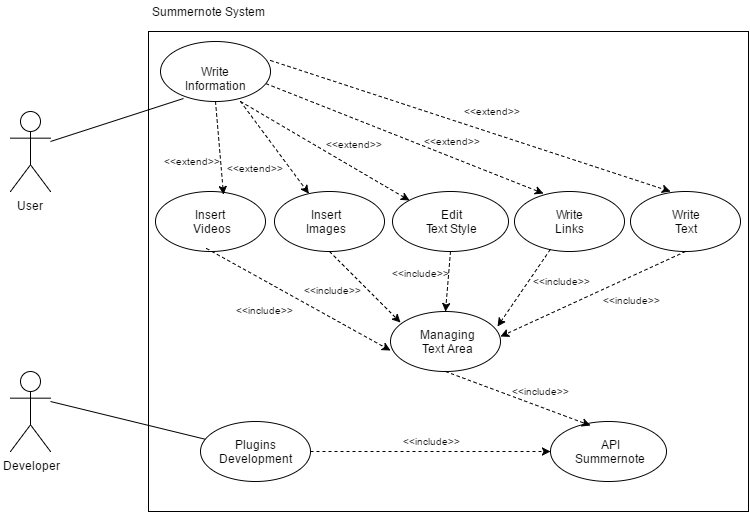

The diagram above was exported from draw.io. Its source (the exported page's mxGraphModel, read from the mxfile embedded in the PNG):
<mxGraphModel dx="1046" dy="596" grid="1" gridSize="10" guides="1" tooltips="1" connect="1" arrows="1" fold="1" page="1" pageScale="1" pageWidth="826" pageHeight="1169" background="#ffffff" math="0" shadow="0">
  <root>
    <mxCell id="0" />
    <mxCell id="1" parent="0" />
    <mxCell id="284a6b238ff778fd-1" value="User" style="shape=umlActor;verticalLabelPosition=bottom;labelBackgroundColor=#ffffff;verticalAlign=top;html=1;" vertex="1" parent="1">
      <mxGeometry x="70" y="220" width="40" height="80" as="geometry" />
    </mxCell>
    <object label="Developer" id="284a6b238ff778fd-8">
      <mxCell style="shape=umlActor;verticalLabelPosition=bottom;labelBackgroundColor=#ffffff;verticalAlign=top;html=1;" vertex="1" parent="1">
        <mxGeometry x="70" y="480" width="40" height="80" as="geometry" />
      </mxCell>
    </object>
    <mxCell id="284a6b238ff778fd-16" value="" style="whiteSpace=wrap;html=1;" vertex="1" parent="1">
      <mxGeometry x="208" y="140" width="600" height="480" as="geometry" />
    </mxCell>
    <mxCell id="284a6b238ff778fd-20" value="" style="endArrow=none;html=1;entryX=0.149;entryY=1.165;entryPerimeter=0;" edge="1" parent="1" target="284a6b238ff778fd-18">
      <mxGeometry width="50" height="50" relative="1" as="geometry">
        <mxPoint x="110" y="250" as="sourcePoint" />
        <mxPoint x="210" y="220" as="targetPoint" />
      </mxGeometry>
    </mxCell>
    <mxCell id="284a6b238ff778fd-23" value="" style="group" vertex="1" connectable="0" parent="1">
      <mxGeometry x="690" y="300" width="110" height="60" as="geometry" />
    </mxCell>
    <mxCell id="284a6b238ff778fd-21" value="" style="ellipse;whiteSpace=wrap;html=1;" vertex="1" parent="284a6b238ff778fd-23">
      <mxGeometry width="110" height="60" as="geometry" />
    </mxCell>
    <mxCell id="284a6b238ff778fd-22" value="Write&lt;div&gt;Text&lt;/div&gt;" style="text;html=1;strokeColor=none;fillColor=none;align=center;verticalAlign=middle;whiteSpace=wrap;" vertex="1" parent="284a6b238ff778fd-23">
      <mxGeometry x="10" y="10" width="90" height="40" as="geometry" />
    </mxCell>
    <mxCell id="284a6b238ff778fd-25" value="Summernote System" style="text;html=1;strokeColor=none;fillColor=none;align=left;verticalAlign=middle;whiteSpace=wrap;" vertex="1" parent="1">
      <mxGeometry x="210" y="110" width="190" height="20" as="geometry" />
    </mxCell>
    <mxCell id="284a6b238ff778fd-27" value="" style="group" vertex="1" connectable="0" parent="1">
      <mxGeometry x="260" y="530" width="110" height="60" as="geometry" />
    </mxCell>
    <mxCell id="284a6b238ff778fd-28" value="" style="ellipse;whiteSpace=wrap;html=1;" vertex="1" parent="284a6b238ff778fd-27">
      <mxGeometry width="110" height="60" as="geometry" />
    </mxCell>
    <mxCell id="284a6b238ff778fd-29" value="Plugins Development" style="text;html=1;strokeColor=none;fillColor=none;align=center;verticalAlign=middle;whiteSpace=wrap;" vertex="1" parent="284a6b238ff778fd-27">
      <mxGeometry x="10" y="10" width="90" height="40" as="geometry" />
    </mxCell>
    <mxCell id="284a6b238ff778fd-30" value="" style="group" vertex="1" connectable="0" parent="1">
      <mxGeometry x="574" y="300" width="220" height="60" as="geometry" />
    </mxCell>
    <mxCell id="284a6b238ff778fd-50" value="" style="group" vertex="1" connectable="0" parent="284a6b238ff778fd-30">
      <mxGeometry width="110" height="60" as="geometry" />
    </mxCell>
    <mxCell id="284a6b238ff778fd-31" value="" style="ellipse;whiteSpace=wrap;html=1;" vertex="1" parent="284a6b238ff778fd-50">
      <mxGeometry width="110" height="60" as="geometry" />
    </mxCell>
    <mxCell id="284a6b238ff778fd-32" value="Write&lt;div&gt;Links&lt;/div&gt;" style="text;html=1;strokeColor=none;fillColor=none;align=center;verticalAlign=middle;whiteSpace=wrap;" vertex="1" parent="284a6b238ff778fd-50">
      <mxGeometry x="10" y="10" width="90" height="40" as="geometry" />
    </mxCell>
    <mxCell id="284a6b238ff778fd-33" value="" style="endArrow=classic;html=1;exitX=1;exitY=0.75;entryX=0.264;entryY=0.04;entryPerimeter=0;rounded=1;dashed=1;" edge="1" parent="1" source="284a6b238ff778fd-18" target="284a6b238ff778fd-31">
      <mxGeometry width="50" height="50" relative="1" as="geometry">
        <mxPoint x="415" y="245" as="sourcePoint" />
        <mxPoint x="465" y="195" as="targetPoint" />
      </mxGeometry>
    </mxCell>
    <mxCell id="284a6b238ff778fd-34" value="&amp;lt;&amp;lt;extend&amp;gt;&amp;gt;" style="text;html=1;strokeColor=none;fillColor=none;align=center;verticalAlign=middle;whiteSpace=wrap;fontSize=10;" vertex="1" parent="1">
      <mxGeometry x="283" y="267" width="60" height="20" as="geometry" />
    </mxCell>
    <mxCell id="284a6b238ff778fd-37" value="" style="group" vertex="1" connectable="0" parent="1">
      <mxGeometry x="330" y="300" width="220" height="60" as="geometry" />
    </mxCell>
    <mxCell id="284a6b238ff778fd-52" value="" style="group" vertex="1" connectable="0" parent="284a6b238ff778fd-37">
      <mxGeometry width="110" height="60" as="geometry" />
    </mxCell>
    <mxCell id="284a6b238ff778fd-38" value="" style="ellipse;whiteSpace=wrap;html=1;" vertex="1" parent="284a6b238ff778fd-52">
      <mxGeometry x="4" width="110" height="60" as="geometry" />
    </mxCell>
    <mxCell id="284a6b238ff778fd-39" value="Insert&lt;div&gt;Images&lt;/div&gt;" style="text;html=1;strokeColor=none;fillColor=none;align=center;verticalAlign=middle;whiteSpace=wrap;" vertex="1" parent="284a6b238ff778fd-52">
      <mxGeometry x="10" y="10" width="90" height="40" as="geometry" />
    </mxCell>
    <mxCell id="284a6b238ff778fd-40" value="" style="group" vertex="1" connectable="0" parent="1">
      <mxGeometry x="215" y="300" width="116" height="60" as="geometry" />
    </mxCell>
    <mxCell id="284a6b238ff778fd-51" value="" style="group" vertex="1" connectable="0" parent="284a6b238ff778fd-40">
      <mxGeometry width="110" height="60" as="geometry" />
    </mxCell>
    <mxCell id="284a6b238ff778fd-41" value="" style="ellipse;whiteSpace=wrap;html=1;" vertex="1" parent="284a6b238ff778fd-51">
      <mxGeometry width="110" height="60" as="geometry" />
    </mxCell>
    <mxCell id="284a6b238ff778fd-42" value="Insert&amp;nbsp;&lt;div&gt;Videos&lt;/div&gt;" style="text;html=1;strokeColor=none;fillColor=none;align=center;verticalAlign=middle;whiteSpace=wrap;" vertex="1" parent="284a6b238ff778fd-51">
      <mxGeometry x="10" y="10" width="90" height="40" as="geometry" />
    </mxCell>
    <mxCell id="284a6b238ff778fd-75" style="edgeStyle=orthogonalEdgeStyle;rounded=1;html=1;exitX=0.25;exitY=1;entryX=0.25;entryY=1;dashed=1;jettySize=auto;orthogonalLoop=1;fontSize=10;" edge="1" parent="284a6b238ff778fd-51">
      <mxGeometry relative="1" as="geometry">
        <mxPoint x="35" y="50" as="sourcePoint" />
        <mxPoint x="35" y="50" as="targetPoint" />
      </mxGeometry>
    </mxCell>
    <mxCell id="284a6b238ff778fd-46" value="" style="endArrow=none;html=1;" edge="1" parent="1" target="284a6b238ff778fd-28">
      <mxGeometry width="50" height="50" relative="1" as="geometry">
        <mxPoint x="110" y="510" as="sourcePoint" />
        <mxPoint x="277" y="490" as="targetPoint" />
      </mxGeometry>
    </mxCell>
    <mxCell id="284a6b238ff778fd-49" value="" style="group" vertex="1" connectable="0" parent="1">
      <mxGeometry x="452" y="300" width="116" height="60" as="geometry" />
    </mxCell>
    <mxCell id="284a6b238ff778fd-43" value="" style="group" vertex="1" connectable="0" parent="284a6b238ff778fd-49">
      <mxGeometry width="115.99999999999999" height="60" as="geometry" />
    </mxCell>
    <mxCell id="284a6b238ff778fd-44" value="" style="ellipse;whiteSpace=wrap;html=1;" vertex="1" parent="284a6b238ff778fd-43">
      <mxGeometry width="115.99999999999999" height="60" as="geometry" />
    </mxCell>
    <mxCell id="284a6b238ff778fd-45" value="Edit&lt;div&gt;&lt;span&gt;Text Style&lt;/span&gt;&lt;/div&gt;" style="text;html=1;strokeColor=none;fillColor=none;align=center;verticalAlign=middle;whiteSpace=wrap;" vertex="1" parent="284a6b238ff778fd-43">
      <mxGeometry x="10.545454545454545" y="10" width="94.9090909090909" height="40" as="geometry" />
    </mxCell>
    <mxCell id="284a6b238ff778fd-53" value="" style="group" vertex="1" connectable="0" parent="1">
      <mxGeometry x="220" y="150" width="110" height="60" as="geometry" />
    </mxCell>
    <mxCell id="284a6b238ff778fd-24" value="" style="group" vertex="1" connectable="0" parent="284a6b238ff778fd-53">
      <mxGeometry width="110" height="60" as="geometry" />
    </mxCell>
    <mxCell id="284a6b238ff778fd-17" value="" style="ellipse;whiteSpace=wrap;html=1;" vertex="1" parent="284a6b238ff778fd-24">
      <mxGeometry width="110" height="60" as="geometry" />
    </mxCell>
    <mxCell id="284a6b238ff778fd-18" value="Write Information" style="text;html=1;strokeColor=none;fillColor=none;align=center;verticalAlign=middle;whiteSpace=wrap;" vertex="1" parent="284a6b238ff778fd-24">
      <mxGeometry x="10" y="10" width="90" height="40" as="geometry" />
    </mxCell>
    <mxCell id="284a6b238ff778fd-58" value="" style="endArrow=classic;html=1;exitX=1;exitY=0.323;rounded=1;dashed=1;entryX=0.364;entryY=0.007;entryPerimeter=0;exitPerimeter=0;" edge="1" parent="1" source="284a6b238ff778fd-17" target="284a6b238ff778fd-21">
      <mxGeometry width="50" height="50" relative="1" as="geometry">
        <mxPoint x="321" y="213" as="sourcePoint" />
        <mxPoint x="580" y="260" as="targetPoint" />
      </mxGeometry>
    </mxCell>
    <mxCell id="284a6b238ff778fd-59" value="" style="endArrow=classic;html=1;entryX=0;entryY=0;rounded=1;dashed=1;" edge="1" parent="1" target="284a6b238ff778fd-44">
      <mxGeometry width="50" height="50" relative="1" as="geometry">
        <mxPoint x="300" y="210" as="sourcePoint" />
        <mxPoint x="594" y="270" as="targetPoint" />
      </mxGeometry>
    </mxCell>
    <mxCell id="284a6b238ff778fd-60" value="" style="endArrow=classic;html=1;rounded=1;dashed=1;" edge="1" parent="1" target="284a6b238ff778fd-38">
      <mxGeometry width="50" height="50" relative="1" as="geometry">
        <mxPoint x="300" y="210" as="sourcePoint" />
        <mxPoint x="584" y="360" as="targetPoint" />
      </mxGeometry>
    </mxCell>
    <mxCell id="284a6b238ff778fd-61" value="" style="endArrow=classic;html=1;exitX=0.5;exitY=1;entryX=0.618;entryY=0.057;rounded=1;dashed=1;entryPerimeter=0;" edge="1" parent="1" source="284a6b238ff778fd-17" target="284a6b238ff778fd-41">
      <mxGeometry width="50" height="50" relative="1" as="geometry">
        <mxPoint x="351" y="243" as="sourcePoint" />
        <mxPoint x="584" y="440" as="targetPoint" />
      </mxGeometry>
    </mxCell>
    <mxCell id="284a6b238ff778fd-63" value="&amp;lt;&amp;lt;extend&amp;gt;&amp;gt;" style="text;html=1;strokeColor=none;fillColor=none;align=center;verticalAlign=middle;whiteSpace=wrap;fontSize=10;" vertex="1" parent="1">
      <mxGeometry x="220" y="260" width="60" height="20" as="geometry" />
    </mxCell>
    <mxCell id="284a6b238ff778fd-64" value="&amp;lt;&amp;lt;extend&amp;gt;&amp;gt;" style="text;html=1;strokeColor=none;fillColor=none;align=center;verticalAlign=middle;whiteSpace=wrap;fontSize=10;" vertex="1" parent="1">
      <mxGeometry x="382" y="243" width="60" height="20" as="geometry" />
    </mxCell>
    <mxCell id="284a6b238ff778fd-65" value="&amp;lt;&amp;lt;extend&amp;gt;&amp;gt;" style="text;html=1;strokeColor=none;fillColor=none;align=center;verticalAlign=middle;whiteSpace=wrap;fontSize=10;" vertex="1" parent="1">
      <mxGeometry x="480" y="240" width="60" height="20" as="geometry" />
    </mxCell>
    <mxCell id="284a6b238ff778fd-66" value="&amp;lt;&amp;lt;extend&amp;gt;&amp;gt;" style="text;html=1;strokeColor=none;fillColor=none;align=center;verticalAlign=middle;whiteSpace=wrap;fontSize=10;" vertex="1" parent="1">
      <mxGeometry x="520" y="210" width="60" height="20" as="geometry" />
    </mxCell>
    <mxCell id="284a6b238ff778fd-68" value="" style="group" vertex="1" connectable="0" parent="1">
      <mxGeometry x="610" y="530" width="116" height="60" as="geometry" />
    </mxCell>
    <mxCell id="284a6b238ff778fd-69" value="" style="group" vertex="1" connectable="0" parent="284a6b238ff778fd-68">
      <mxGeometry width="115.99999999999999" height="60" as="geometry" />
    </mxCell>
    <mxCell id="284a6b238ff778fd-70" value="" style="ellipse;whiteSpace=wrap;html=1;" vertex="1" parent="284a6b238ff778fd-69">
      <mxGeometry width="115.99999999999999" height="60" as="geometry" />
    </mxCell>
    <mxCell id="284a6b238ff778fd-71" value="API&lt;div&gt;Summernote&lt;/div&gt;" style="text;html=1;strokeColor=none;fillColor=none;align=center;verticalAlign=middle;whiteSpace=wrap;" vertex="1" parent="284a6b238ff778fd-69">
      <mxGeometry x="10.545454545454545" y="10" width="94.9090909090909" height="40" as="geometry" />
    </mxCell>
    <mxCell id="284a6b238ff778fd-73" value="" style="endArrow=classic;html=1;exitX=1;exitY=0.5;entryX=0;entryY=0.5;rounded=1;dashed=1;" edge="1" parent="1" source="284a6b238ff778fd-28" target="284a6b238ff778fd-70">
      <mxGeometry width="50" height="50" relative="1" as="geometry">
        <mxPoint x="443" y="460" as="sourcePoint" />
        <mxPoint x="448" y="553" as="targetPoint" />
      </mxGeometry>
    </mxCell>
    <mxCell id="284a6b238ff778fd-74" value="&amp;lt;&amp;lt;include&amp;gt;&amp;gt;" style="text;html=1;strokeColor=none;fillColor=none;align=center;verticalAlign=middle;whiteSpace=wrap;fontSize=10;" vertex="1" parent="1">
      <mxGeometry x="460" y="540" width="60" height="20" as="geometry" />
    </mxCell>
    <mxCell id="284a6b238ff778fd-77" value="" style="group" vertex="1" connectable="0" parent="1">
      <mxGeometry x="450" y="420" width="116" height="60" as="geometry" />
    </mxCell>
    <mxCell id="284a6b238ff778fd-78" value="" style="group" vertex="1" connectable="0" parent="284a6b238ff778fd-77">
      <mxGeometry width="110" height="60" as="geometry" />
    </mxCell>
    <mxCell id="284a6b238ff778fd-79" value="" style="ellipse;whiteSpace=wrap;html=1;" vertex="1" parent="284a6b238ff778fd-78">
      <mxGeometry width="110" height="60" as="geometry" />
    </mxCell>
    <mxCell id="284a6b238ff778fd-80" value="Managing&lt;div&gt;Text Area&lt;/div&gt;" style="text;html=1;strokeColor=none;fillColor=none;align=center;verticalAlign=middle;whiteSpace=wrap;" vertex="1" parent="284a6b238ff778fd-78">
      <mxGeometry x="10" y="10" width="90" height="40" as="geometry" />
    </mxCell>
    <mxCell id="284a6b238ff778fd-81" style="edgeStyle=orthogonalEdgeStyle;rounded=1;html=1;exitX=0.25;exitY=1;entryX=0.25;entryY=1;dashed=1;jettySize=auto;orthogonalLoop=1;fontSize=10;" edge="1" parent="284a6b238ff778fd-78">
      <mxGeometry relative="1" as="geometry">
        <mxPoint x="35" y="50" as="sourcePoint" />
        <mxPoint x="35" y="50" as="targetPoint" />
      </mxGeometry>
    </mxCell>
    <mxCell id="284a6b238ff778fd-83" value="" style="endArrow=classic;html=1;exitX=0.5;exitY=1;rounded=1;dashed=1;" edge="1" parent="1">
      <mxGeometry width="50" height="50" relative="1" as="geometry">
        <mxPoint x="266" y="357" as="sourcePoint" />
        <mxPoint x="450" y="459" as="targetPoint" />
      </mxGeometry>
    </mxCell>
    <mxCell id="284a6b238ff778fd-84" value="" style="endArrow=classic;html=1;exitX=0.5;exitY=1;entryX=0;entryY=0.035;rounded=1;dashed=1;entryPerimeter=0;" edge="1" parent="1" source="284a6b238ff778fd-38" target="284a6b238ff778fd-80">
      <mxGeometry width="50" height="50" relative="1" as="geometry">
        <mxPoint x="340" y="340" as="sourcePoint" />
        <mxPoint x="530" y="442" as="targetPoint" />
      </mxGeometry>
    </mxCell>
    <mxCell id="284a6b238ff778fd-86" value="&amp;lt;&amp;lt;include&amp;gt;&amp;gt;" style="text;html=1;strokeColor=none;fillColor=none;align=center;verticalAlign=middle;whiteSpace=wrap;fontSize=10;" vertex="1" parent="1">
      <mxGeometry x="293" y="409" width="60" height="20" as="geometry" />
    </mxCell>
    <mxCell id="284a6b238ff778fd-87" value="&amp;lt;&amp;lt;include&amp;gt;&amp;gt;" style="text;html=1;strokeColor=none;fillColor=none;align=center;verticalAlign=middle;whiteSpace=wrap;fontSize=10;" vertex="1" parent="1">
      <mxGeometry x="361" y="389" width="60" height="20" as="geometry" />
    </mxCell>
    <mxCell id="284a6b238ff778fd-88" value="" style="endArrow=classic;html=1;exitX=0.503;exitY=0.458;entryX=0.5;entryY=0;rounded=1;dashed=1;exitPerimeter=0;" edge="1" parent="1" source="284a6b238ff778fd-16" target="284a6b238ff778fd-79">
      <mxGeometry width="50" height="50" relative="1" as="geometry">
        <mxPoint x="399" y="370" as="sourcePoint" />
        <mxPoint x="470" y="441" as="targetPoint" />
      </mxGeometry>
    </mxCell>
    <mxCell id="284a6b238ff778fd-89" value="" style="endArrow=classic;html=1;entryX=1.078;entryY=0.135;rounded=1;dashed=1;entryPerimeter=0;" edge="1" parent="1" source="284a6b238ff778fd-31" target="284a6b238ff778fd-80">
      <mxGeometry width="50" height="50" relative="1" as="geometry">
        <mxPoint x="520" y="370" as="sourcePoint" />
        <mxPoint x="515" y="430" as="targetPoint" />
      </mxGeometry>
    </mxCell>
    <mxCell id="284a6b238ff778fd-90" value="" style="endArrow=classic;html=1;entryX=1;entryY=0.417;rounded=1;dashed=1;entryPerimeter=0;exitX=0.5;exitY=1;" edge="1" parent="1" source="284a6b238ff778fd-21" target="284a6b238ff778fd-79">
      <mxGeometry width="50" height="50" relative="1" as="geometry">
        <mxPoint x="619.732208150715" y="368.0988631135406" as="sourcePoint" />
        <mxPoint x="567" y="445" as="targetPoint" />
      </mxGeometry>
    </mxCell>
    <mxCell id="284a6b238ff778fd-91" value="&amp;lt;&amp;lt;include&amp;gt;&amp;gt;" style="text;html=1;strokeColor=none;fillColor=none;align=center;verticalAlign=middle;whiteSpace=wrap;fontSize=10;" vertex="1" parent="1">
      <mxGeometry x="449" y="372" width="60" height="20" as="geometry" />
    </mxCell>
    <mxCell id="284a6b238ff778fd-92" value="&amp;lt;&amp;lt;include&amp;gt;&amp;gt;" style="text;html=1;strokeColor=none;fillColor=none;align=center;verticalAlign=middle;whiteSpace=wrap;fontSize=10;" vertex="1" parent="1">
      <mxGeometry x="590" y="380" width="60" height="20" as="geometry" />
    </mxCell>
    <mxCell id="284a6b238ff778fd-93" value="&amp;lt;&amp;lt;include&amp;gt;&amp;gt;" style="text;html=1;strokeColor=none;fillColor=none;align=center;verticalAlign=middle;whiteSpace=wrap;fontSize=10;" vertex="1" parent="1">
      <mxGeometry x="660" y="399" width="60" height="20" as="geometry" />
    </mxCell>
    <mxCell id="284a6b238ff778fd-94" value="" style="endArrow=classic;html=1;entryX=0.345;entryY=0.073;rounded=1;dashed=1;entryPerimeter=0;exitX=0.5;exitY=1;" edge="1" parent="1" source="284a6b238ff778fd-79" target="284a6b238ff778fd-70">
      <mxGeometry width="50" height="50" relative="1" as="geometry">
        <mxPoint x="619.732208150715" y="368.0988631135406" as="sourcePoint" />
        <mxPoint x="567" y="445" as="targetPoint" />
      </mxGeometry>
    </mxCell>
    <mxCell id="284a6b238ff778fd-95" value="&amp;lt;&amp;lt;include&amp;gt;&amp;gt;" style="text;html=1;strokeColor=none;fillColor=none;align=center;verticalAlign=middle;whiteSpace=wrap;fontSize=10;" vertex="1" parent="1">
      <mxGeometry x="569" y="490" width="60" height="20" as="geometry" />
    </mxCell>
  </root>
</mxGraphModel>